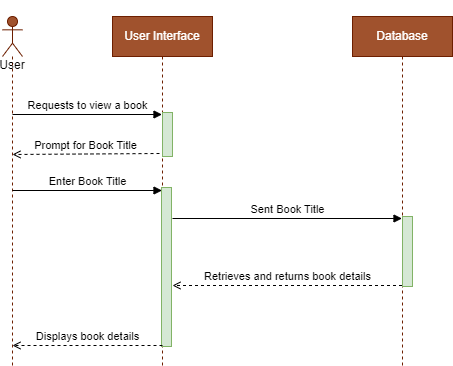

The diagram above was exported from draw.io. Its source (the exported page's mxGraphModel, read from the mxfile embedded in the PNG):
<mxGraphModel dx="1114" dy="610" grid="1" gridSize="10" guides="1" tooltips="1" connect="1" arrows="1" fold="1" page="1" pageScale="1" pageWidth="850" pageHeight="1100" math="0" shadow="0">
  <root>
    <mxCell id="0" />
    <mxCell id="1" parent="0" />
    <mxCell id="0iFs8PF8CKnE8deRCWBK-1" value="&lt;br&gt;&lt;br&gt;&lt;br&gt;&lt;br&gt;User" style="shape=umlLifeline;perimeter=lifelinePerimeter;whiteSpace=wrap;html=1;container=1;dropTarget=0;collapsible=0;recursiveResize=0;outlineConnect=0;portConstraint=eastwest;newEdgeStyle={&quot;curved&quot;:0,&quot;rounded&quot;:0};participant=umlActor;fillColor=#a0522d;fontColor=#000000;strokeColor=#6D1F00;" parent="1" vertex="1">
      <mxGeometry x="100" y="51" width="20" height="349" as="geometry" />
    </mxCell>
    <mxCell id="0iFs8PF8CKnE8deRCWBK-2" value="User Interface" style="shape=umlLifeline;perimeter=lifelinePerimeter;whiteSpace=wrap;html=1;container=1;dropTarget=0;collapsible=0;recursiveResize=0;outlineConnect=0;portConstraint=eastwest;newEdgeStyle={&quot;curved&quot;:0,&quot;rounded&quot;:0};verticalAlign=middle;fillColor=#a0522d;fontColor=#ffffff;strokeColor=#6D1F00;" parent="1" vertex="1">
      <mxGeometry x="210" y="51" width="100" height="349" as="geometry" />
    </mxCell>
    <mxCell id="0iFs8PF8CKnE8deRCWBK-3" value="" style="html=1;points=[[0,0,0,0,5],[0,1,0,0,-5],[1,0,0,0,5],[1,1,0,0,-5]];perimeter=orthogonalPerimeter;outlineConnect=0;targetShapes=umlLifeline;portConstraint=eastwest;newEdgeStyle={&quot;curved&quot;:0,&quot;rounded&quot;:0};fillColor=#d5e8d4;strokeColor=#82b366;" parent="0iFs8PF8CKnE8deRCWBK-2" vertex="1">
      <mxGeometry x="49" y="171" width="10" height="159" as="geometry" />
    </mxCell>
    <mxCell id="rJLEGZVnRMMWne-Dka9j-2" value="" style="html=1;points=[[0,0,0,0,5],[0,1,0,0,-5],[1,0,0,0,5],[1,1,0,0,-5]];perimeter=orthogonalPerimeter;outlineConnect=0;targetShapes=umlLifeline;portConstraint=eastwest;newEdgeStyle={&quot;curved&quot;:0,&quot;rounded&quot;:0};fillColor=#d5e8d4;strokeColor=#82b366;" vertex="1" parent="0iFs8PF8CKnE8deRCWBK-2">
      <mxGeometry x="50" y="96" width="10" height="44" as="geometry" />
    </mxCell>
    <mxCell id="0iFs8PF8CKnE8deRCWBK-4" value="Database" style="shape=umlLifeline;perimeter=lifelinePerimeter;whiteSpace=wrap;html=1;container=1;dropTarget=0;collapsible=0;recursiveResize=0;outlineConnect=0;portConstraint=eastwest;newEdgeStyle={&quot;curved&quot;:0,&quot;rounded&quot;:0};verticalAlign=middle;fillColor=#a0522d;fontColor=#ffffff;strokeColor=#6D1F00;" parent="1" vertex="1">
      <mxGeometry x="450" y="51" width="100" height="349" as="geometry" />
    </mxCell>
    <mxCell id="0iFs8PF8CKnE8deRCWBK-13" value="" style="html=1;points=[[0,0,0,0,5],[0,1,0,0,-5],[1,0,0,0,5],[1,1,0,0,-5]];perimeter=orthogonalPerimeter;outlineConnect=0;targetShapes=umlLifeline;portConstraint=eastwest;newEdgeStyle={&quot;curved&quot;:0,&quot;rounded&quot;:0};fillColor=#d5e8d4;strokeColor=#82b366;" parent="0iFs8PF8CKnE8deRCWBK-4" vertex="1">
      <mxGeometry x="50" y="200" width="10" height="70" as="geometry" />
    </mxCell>
    <mxCell id="0iFs8PF8CKnE8deRCWBK-7" value="Requests to view a book" style="html=1;verticalAlign=bottom;endArrow=block;curved=0;rounded=0;" parent="1" target="0iFs8PF8CKnE8deRCWBK-2" edge="1">
      <mxGeometry x="0.0033" width="80" relative="1" as="geometry">
        <mxPoint x="110" y="149" as="sourcePoint" />
        <mxPoint x="190" y="149" as="targetPoint" />
        <mxPoint as="offset" />
      </mxGeometry>
    </mxCell>
    <mxCell id="0iFs8PF8CKnE8deRCWBK-8" value="Sent Book Title" style="html=1;verticalAlign=bottom;endArrow=block;curved=0;rounded=0;" parent="1" edge="1">
      <mxGeometry x="0.0022" width="80" relative="1" as="geometry">
        <mxPoint x="270" y="253" as="sourcePoint" />
        <mxPoint x="499.5" y="253" as="targetPoint" />
        <mxPoint as="offset" />
      </mxGeometry>
    </mxCell>
    <mxCell id="0iFs8PF8CKnE8deRCWBK-11" value="Retrieves and returns book details" style="html=1;verticalAlign=bottom;endArrow=open;curved=0;rounded=0;dashed=1;endFill=0;" parent="1" source="0iFs8PF8CKnE8deRCWBK-4" edge="1">
      <mxGeometry width="80" relative="1" as="geometry">
        <mxPoint x="420" y="320.5" as="sourcePoint" />
        <mxPoint x="270" y="320" as="targetPoint" />
        <mxPoint as="offset" />
      </mxGeometry>
    </mxCell>
    <mxCell id="0iFs8PF8CKnE8deRCWBK-12" value="Displays book details" style="html=1;verticalAlign=bottom;endArrow=open;curved=0;rounded=0;dashed=1;endFill=0;" parent="1" edge="1">
      <mxGeometry width="80" relative="1" as="geometry">
        <mxPoint x="260" y="380" as="sourcePoint" />
        <mxPoint x="110" y="380" as="targetPoint" />
        <mxPoint as="offset" />
      </mxGeometry>
    </mxCell>
    <mxCell id="fW1_45elDKiEhAQ8tcOI-1" value="Prompt for Book Title" style="html=1;verticalAlign=bottom;endArrow=open;curved=0;rounded=0;dashed=1;endFill=0;" parent="1" edge="1">
      <mxGeometry width="80" relative="1" as="geometry">
        <mxPoint x="257" y="188" as="sourcePoint" />
        <mxPoint x="110" y="189" as="targetPoint" />
        <mxPoint as="offset" />
      </mxGeometry>
    </mxCell>
    <mxCell id="gzjnA5DKUpTausztklIL-1" value="Enter Book Title" style="html=1;verticalAlign=bottom;endArrow=block;curved=0;rounded=0;" parent="1" target="0iFs8PF8CKnE8deRCWBK-2" edge="1">
      <mxGeometry x="0.0022" width="80" relative="1" as="geometry">
        <mxPoint x="110" y="225" as="sourcePoint" />
        <mxPoint x="210" y="225" as="targetPoint" />
        <mxPoint as="offset" />
      </mxGeometry>
    </mxCell>
  </root>
</mxGraphModel>